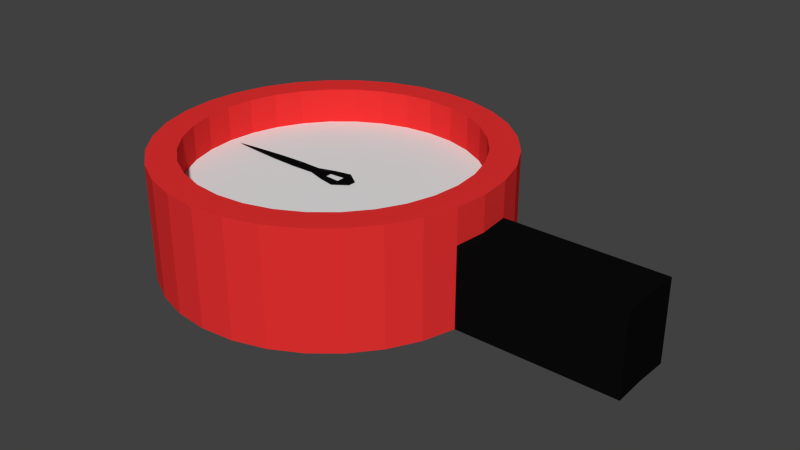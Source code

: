 # Source: Gague.blend  (saved by Blender 2.72.0; exported with 4.5.12 LTS)
import bpy
from mathutils import Matrix  # noqa: F401  (used for matrix-valued properties, if any)

bpy.ops.wm.read_factory_settings(use_empty=True)
scene = bpy.context.scene
scene.name = 'Scene'

# ---- collections
col_collection_1 = bpy.data.collections.new('Collection 1'); scene.collection.children.link(col_collection_1)

# ---- materials (node trees are filled in below, after node groups)
mat_red_metal = bpy.data.materials.new('Red Metal')
mat_red_metal.alpha_threshold = 0.0
mat_red_metal.use_transparent_shadow = False
mat_red_metal.diffuse_color = (0.8, 0.03107, 0.03107, 1.0)
mat_red_metal.roughness = 0.5
mat_black_metal = bpy.data.materials.new('Black Metal')
mat_black_metal.alpha_threshold = 0.0
mat_black_metal.use_transparent_shadow = False
mat_black_metal.diffuse_color = (0.003642, 0.003642, 0.003642, 1.0)
mat_black_metal.roughness = 0.5
mat_white_plastic = bpy.data.materials.new('White Plastic')
mat_white_plastic.alpha_threshold = 0.0
mat_white_plastic.use_transparent_shadow = False
mat_white_plastic.roughness = 0.5

# ---- material node trees

# ---- world
world_world = bpy.data.worlds.new('World'); scene.world = world_world
world_world.color = (0.05088, 0.05088, 0.05088)
world_world.use_sun_shadow = False
world_world.sun_shadow_jitter_overblur = 0.0
world_world.cycles.sampling_method = 'MANUAL'
world_world.cycles.sample_map_resolution = 256

# ---- meshes
me_cylinder_001 = bpy.data.meshes.new('Cylinder.001')
me_cylinder_001.from_pydata([(-1.581, -0.01596, 0.05915), (0.2528, -0.1092, 0.05915), (-0.3196, -0.1367, 0.05915), (0.2528, 0.07726, 0.05915), (-1.248, -0.0771, 0.05915), (-0.9143, -0.1287, 0.05915), (-0.5809, -0.1498, 0.05915), (-0.112, -0.2596, 0.05915), (0.08574, -0.3362, 0.05915), (0.08574, 0.3043, 0.05915), (-0.112, 0.2277, 0.05915), (-0.5809, 0.1179, 0.05915), (-0.9143, 0.09676, 0.05915), (-1.248, 0.04517, 0.05915), (-0.3196, 0.1048, 0.05915), (0.2528, -0.04704, 0.05915), (0.2528, 0.01511, 0.05915), (-1.248, -0.03634, 0.05915), (-1.248, 0.004417, 0.05915), (-0.9143, -0.05354, 0.05915), (-0.9143, 0.02161, 0.05915), (-0.5809, -0.06058, 0.05915), (-0.5809, 0.02866, 0.05915), (-0.112, -0.09718, 0.05915), (-0.112, 0.06526, 0.05915), (0.08574, -0.1227, 0.05915), (0.08574, 0.09079, 0.05915), (-0.3196, -0.05622, 0.05915), (-0.3196, 0.02429, 0.05915)], [], [(26, 16, 3, 9), (22, 28, 14, 11), (18, 20, 12, 13), (20, 22, 11, 12), (28, 24, 10, 14), (24, 26, 9, 10), (0, 4, 17, 18, 13), (8, 1, 15, 25), (25, 15, 16, 26), (6, 2, 27, 21), (21, 27, 28, 22), (4, 5, 19, 17), (17, 19, 20, 18), (5, 6, 21, 19), (19, 21, 22, 20), (2, 7, 23, 27), (27, 23, 24, 28), (7, 8, 25, 23)])
me_cylinder_001.polygons.foreach_set('material_index', [1, 1, 1, 1, 1, 1, 1, 1, 1, 1, 1, 1, 1, 1, 1, 1, 1, 1])
_uv = me_cylinder_001.uv_layers.new(name='UVMap')
_uv.uv.foreach_set('vector', [0.0, 0.0, 0.0, 0.0, 0.0, 0.0, 0.0, 0.0, 0.0, 0.0, 0.0, 0.0, 0.0, 0.0, 0.0, 0.0, 0.0, 0.0, 0.0, 0.0, 0.0, 0.0, 0.0, 0.0, 0.0, 0.0, 0.0, 0.0, 0.0, 0.0, 0.0, 0.0, 0.0, 0.0, 0.0, 0.0, 0.0, 0.0, 0.0, 0.0, 0.0, 0.0, 0.0, 0.0, 0.0, 0.0, 0.0, 0.0, 0.0, 0.0, 0.0, 0.0, 0.0, 0.0, 0.0, 0.0, 0.0, 0.0, 0.0, 0.0, 0.0, 0.0, 0.0, 0.0, 0.0, 0.0, 0.0, 0.0, 0.0, 0.0, 0.0, 0.0, 0.0, 0.0, 0.0, 0.0, 0.0, 0.0, 0.0, 0.0, 0.0, 0.0, 0.0, 0.0, 0.0, 0.0, 0.0, 0.0, 0.0, 0.0, 0.0, 0.0, 0.0, 0.0, 0.0, 0.0, 0.0, 0.0, 0.0, 0.0, 0.0, 0.0, 0.0, 0.0, 0.0, 0.0, 0.0, 0.0, 0.0, 0.0, 0.0, 0.0, 0.0, 0.0, 0.0, 0.0, 0.0, 0.0, 0.0, 0.0, 0.0, 0.0, 0.0, 0.0, 0.0, 0.0, 0.0, 0.0, 0.0, 0.0, 0.0, 0.0, 0.0, 0.0, 0.0, 0.0, 0.0, 0.0, 0.0, 0.0, 0.0, 0.0, 0.0, 0.0, 0.0, 0.0])
me_cylinder_001.materials.append(mat_red_metal)
me_cylinder_001.materials.append(mat_black_metal)
me_cylinder_001.materials.append(mat_white_plastic)
me_cylinder_001.use_remesh_preserve_volume = False
me_cylinder_001.use_remesh_preserve_attributes = False
me_cylinder_001.use_mirror_vertex_groups = False
me_cylinder_001.update()
me_cylinder = bpy.data.meshes.new('Cylinder')
me_cylinder.from_pydata([(0.0, 1.0, -0.8447), (0.0, 1.0, 1.155), (0.1951, 0.9808, -0.8447), (0.1951, 0.9808, 1.155), (0.3827, 0.9239, -0.8447), (0.3827, 0.9239, 1.155), (0.5556, 0.8315, -0.8447), (0.5556, 0.8315, 1.155), (0.7071, 0.7071, -0.8447), (0.7071, 0.7071, 1.155), (0.8315, 0.5556, -0.8447), (0.8315, 0.5556, 1.155), (0.9239, 0.3827, -0.8447), (0.9239, 0.3827, 1.155), (0.9808, 0.1951, -0.8447), (0.9808, 0.1951, 1.155), (1.0, 7.55e-08, -0.8447), (1.0, 7.55e-08, 1.155), (0.9808, -0.1951, -0.8447), (0.9808, -0.1951, 1.155), (0.9239, -0.3827, -0.8447), (0.9239, -0.3827, 1.155), (0.8315, -0.5556, -0.8447), (0.8315, -0.5556, 1.155), (0.7071, -0.7071, -0.8447), (0.7071, -0.7071, 1.155), (0.5556, -0.8315, -0.8447), (0.5556, -0.8315, 1.155), (0.3827, -0.9239, -0.8447), (0.3827, -0.9239, 1.155), (0.1951, -0.9808, -0.8447), (0.1951, -0.9808, 1.155), (-3.258e-07, -1.0, -0.8447), (-3.258e-07, -1.0, 1.155), (-0.1951, -0.9808, -0.8447), (-0.1951, -0.9808, 1.155), (-0.3827, -0.9239, -0.8447), (-0.3827, -0.9239, 1.155), (-0.5556, -0.8315, -0.8447), (-0.5556, -0.8315, 1.155), (-0.7071, -0.7071, -0.8447), (-0.7071, -0.7071, 1.155), (-0.8315, -0.5556, -0.8447), (-0.8315, -0.5556, 1.155), (-0.9239, -0.3827, -0.8447), (-0.9239, -0.3827, 1.155), (-0.9808, -0.1951, -0.8447), (-0.9808, -0.1951, 1.155), (-1.0, 9.656e-07, -0.8447), (-1.0, 9.656e-07, 1.155), (-0.9808, 0.1951, -0.8447), (-0.9808, 0.1951, 1.155), (-0.9239, 0.3827, -0.8447), (-0.9239, 0.3827, 1.155), (-0.8315, 0.5556, -0.8447), (-0.8315, 0.5556, 1.155), (-0.7071, 0.7071, -0.8447), (-0.7071, 0.7071, 1.155), (-0.5556, 0.8315, -0.8447), (-0.5556, 0.8315, 1.155), (-0.3827, 0.9239, -0.8447), (-0.3827, 0.9239, 1.155), (-0.1951, 0.9808, -0.8447), (-0.1951, 0.9808, 1.155), (-1.071e-08, 1.2, -0.8447), (-1.071e-08, 1.2, 1.155), (0.2341, 1.177, -0.8447), (0.2341, 1.177, 1.155), (0.4592, 1.109, -0.8447), (0.4592, 1.109, 1.155), (0.6667, 0.9978, -0.8447), (0.6667, 0.9978, 1.155), (0.8485, 0.8485, -0.8447), (0.8485, 0.8485, 1.155), (0.9978, 0.6667, -0.8447), (0.9978, 0.6667, 1.155), (1.109, 0.4592, -0.8447), (1.109, 0.4592, 1.155), (1.177, 0.2341, -0.8447), (1.177, 0.2341, 1.155), (1.2, 2.69e-08, -0.8447), (1.2, 2.69e-08, 1.155), (1.177, -0.2341, -0.8447), (1.177, -0.2341, 1.155), (1.109, -0.4592, -0.8447), (1.109, -0.4592, 1.155), (0.9978, -0.6667, -0.8447), (0.9978, -0.6667, 1.155), (0.8485, -0.8485, -0.8447), (0.8485, -0.8485, 1.155), (0.6667, -0.9978, -0.8447), (0.6667, -0.9978, 1.155), (0.4592, -1.109, -0.8447), (0.4592, -1.109, 1.155), (0.2341, -1.177, -0.8447), (0.2341, -1.177, 1.155), (-4.017e-07, -1.2, -0.8447), (-4.017e-07, -1.2, 1.155), (-0.2341, -1.177, -0.8447), (-0.2341, -1.177, 1.155), (-0.4592, -1.109, -0.8447), (-0.4592, -1.109, 1.155), (-0.6667, -0.9978, -0.8447), (-0.6667, -0.9978, 1.155), (-0.8485, -0.8485, -0.8447), (-0.8485, -0.8485, 1.155), (-0.9978, -0.6667, -0.8447), (-0.9978, -0.6667, 1.155), (-1.109, -0.4592, -0.8447), (-1.109, -0.4592, 1.155), (-1.177, -0.2341, -0.8447), (-1.177, -0.2341, 1.155), (-1.2, 1.095e-06, -0.8447), (-1.2, 1.095e-06, 1.155), (-1.177, 0.2341, -0.8447), (-1.177, 0.2341, 1.155), (-1.109, 0.4592, -0.8447), (-1.109, 0.4592, 1.155), (-0.9978, 0.6667, -0.8447), (-0.9978, 0.6667, 1.155), (-0.8485, 0.8485, -0.8447), (-0.8485, 0.8485, 1.155), (-0.6667, 0.9978, -0.8447), (-0.6667, 0.9978, 1.155), (-0.4592, 1.109, -0.8447), (-0.4592, 1.109, 1.155), (-0.2341, 1.177, -0.8447), (-0.2341, 1.177, 1.155), (0.0, 1.0, 2.022), (0.1951, 0.9808, 2.022), (0.3827, 0.9239, 2.022), (0.5556, 0.8315, 2.022), (0.7071, 0.7071, 2.022), (0.8315, 0.5556, 2.022), (0.9239, 0.3827, 2.022), (0.9808, 0.1951, 2.022), (1.0, 7.55e-08, 2.022), (0.9808, -0.1951, 2.022), (0.9239, -0.3827, 2.022), (0.8315, -0.5556, 2.022), (0.7071, -0.7071, 2.022), (0.5556, -0.8315, 2.022), (0.3827, -0.9239, 2.022), (0.1951, -0.9808, 2.022), (-3.258e-07, -1.0, 2.022), (-0.1951, -0.9808, 2.022), (-0.3827, -0.9239, 2.022), (-0.5556, -0.8315, 2.022), (-0.7071, -0.7071, 2.022), (-0.8315, -0.5556, 2.022), (-0.9239, -0.3827, 2.022), (-0.9808, -0.1951, 2.022), (-1.0, 9.656e-07, 2.022), (-0.9808, 0.1951, 2.022), (-0.9239, 0.3827, 2.022), (-0.8315, 0.5556, 2.022), (-0.7071, 0.7071, 2.022), (-0.5556, 0.8315, 2.022), (-0.3827, 0.9239, 2.022), (-0.1951, 0.9808, 2.022), (-1.071e-08, 1.2, 2.022), (0.2341, 1.177, 2.022), (0.4592, 1.109, 2.022), (0.6667, 0.9978, 2.022), (0.8485, 0.8485, 2.022), (0.9978, 0.6667, 2.022), (1.109, 0.4592, 2.022), (1.177, 0.2341, 2.022), (1.2, 2.69e-08, 2.022), (1.177, -0.2341, 2.022), (1.109, -0.4592, 2.022), (0.9978, -0.6667, 2.022), (0.8485, -0.8485, 2.022), (0.6667, -0.9978, 2.022), (0.4592, -1.109, 2.022), (0.2341, -1.177, 2.022), (-4.017e-07, -1.2, 2.022), (-0.2341, -1.177, 2.022), (-0.4592, -1.109, 2.022), (-0.6667, -0.9978, 2.022), (-0.8485, -0.8485, 2.022), (-0.9978, -0.6667, 2.022), (-1.109, -0.4592, 2.022), (-1.177, -0.2341, 2.022), (-1.2, 1.095e-06, 2.022), (-1.177, 0.2341, 2.022), (-1.109, 0.4592, 2.022), (-0.9978, 0.6667, 2.022), (-0.8485, 0.8485, 2.022), (-0.6667, 0.9978, 2.022), (-0.4592, 1.109, 2.022), (-0.2341, 1.177, 2.022), (2.307, 0.2341, -0.8447), (2.307, 0.2341, 1.155), (2.301, 2.69e-08, -0.8447), (2.301, 2.69e-08, 1.155), (2.307, -0.2341, -0.8447), (2.307, -0.2341, 1.155)], [], [(35, 37, 146, 145), (22, 20, 84, 86), (111, 109, 182, 183), (12, 10, 74, 76), (1, 3, 129, 128), (101, 99, 177, 178), (25, 27, 141, 140), (91, 89, 172, 173), (56, 54, 118, 120), (46, 44, 108, 110), (36, 34, 98, 100), (67, 65, 160, 161), (15, 17, 136, 135), (26, 24, 88, 90), (2, 0, 64, 66), (5, 7, 131, 130), (16, 14, 78, 80), (81, 79, 167, 168), (6, 4, 68, 70), (71, 69, 162, 163), (59, 61, 158, 157), (60, 58, 122, 124), (50, 48, 112, 114), (40, 38, 102, 104), (49, 51, 153, 152), (30, 28, 92, 94), (125, 123, 189, 190), (20, 18, 82, 84), (39, 41, 148, 147), (115, 113, 184, 185), (3, 1, 63, 61, 59, 57, 55, 53, 51, 49, 47, 45, 43, 41, 39, 37, 35, 33, 31, 29, 27, 25, 23, 21, 19, 17, 15, 13, 11, 9, 7, 5), (10, 8, 72, 74), (105, 103, 179, 180), (0, 2, 4, 6, 8, 10, 12, 14, 16, 18, 20, 22, 24, 26, 28, 30, 32, 34, 36, 38, 40, 42, 44, 46, 48, 50, 52, 54, 56, 58, 60, 62), (64, 65, 67, 66), (66, 67, 69, 68), (68, 69, 71, 70), (70, 71, 73, 72), (72, 73, 75, 74), (74, 75, 77, 76), (76, 77, 79, 78), (81, 83, 197, 195), (83, 82, 196, 197), (82, 83, 85, 84), (84, 85, 87, 86), (86, 87, 89, 88), (88, 89, 91, 90), (90, 91, 93, 92), (92, 93, 95, 94), (94, 95, 97, 96), (96, 97, 99, 98), (98, 99, 101, 100), (100, 101, 103, 102), (102, 103, 105, 104), (104, 105, 107, 106), (106, 107, 109, 108), (108, 109, 111, 110), (110, 111, 113, 112), (112, 113, 115, 114), (114, 115, 117, 116), (116, 117, 119, 118), (118, 119, 121, 120), (120, 121, 123, 122), (122, 123, 125, 124), (126, 127, 65, 64), (124, 125, 127, 126), (29, 31, 143, 142), (32, 30, 94, 96), (42, 40, 104, 106), (52, 50, 114, 116), (62, 60, 124, 126), (19, 21, 138, 137), (95, 93, 174, 175), (8, 6, 70, 72), (85, 83, 169, 170), (18, 16, 80, 82), (9, 11, 133, 132), (28, 26, 90, 92), (75, 73, 164, 165), (63, 1, 128, 159), (38, 36, 100, 102), (48, 46, 110, 112), (58, 56, 120, 122), (53, 55, 155, 154), (65, 127, 191, 160), (4, 2, 66, 68), (43, 45, 150, 149), (14, 12, 76, 78), (119, 117, 186, 187), (24, 22, 86, 88), (33, 35, 145, 144), (109, 107, 181, 182), (34, 32, 96, 98), (44, 42, 106, 108), (54, 52, 116, 118), (23, 25, 140, 139), (0, 62, 126, 64), (99, 97, 176, 177), (150, 151, 183, 182), (145, 146, 178, 177), (128, 129, 161, 160), (140, 141, 173, 172), (135, 136, 168, 167), (130, 131, 163, 162), (157, 158, 190, 189), (152, 153, 185, 184), (147, 148, 180, 179), (142, 143, 175, 174), (137, 138, 170, 169), (132, 133, 165, 164), (159, 128, 160, 191), (154, 155, 187, 186), (149, 150, 182, 181), (144, 145, 177, 176), (139, 140, 172, 171), (155, 156, 188, 187), (133, 134, 166, 165), (138, 139, 171, 170), (143, 144, 176, 175), (148, 149, 181, 180), (153, 154, 186, 185), (158, 159, 191, 190), (131, 132, 164, 163), (136, 137, 169, 168), (141, 142, 174, 173), (146, 147, 179, 178), (151, 152, 184, 183), (156, 157, 189, 188), (129, 130, 162, 161), (134, 135, 167, 166), (121, 119, 187, 188), (45, 47, 151, 150), (55, 57, 156, 155), (77, 75, 165, 166), (11, 13, 134, 133), (87, 85, 170, 171), (97, 95, 175, 176), (21, 23, 139, 138), (107, 105, 180, 181), (31, 33, 144, 143), (117, 115, 185, 186), (41, 43, 149, 148), (127, 125, 190, 191), (51, 53, 154, 153), (61, 63, 159, 158), (73, 71, 163, 164), (83, 81, 168, 169), (7, 9, 132, 131), (17, 19, 137, 136), (93, 91, 173, 174), (27, 29, 142, 141), (103, 101, 178, 179), (113, 111, 183, 184), (37, 39, 147, 146), (123, 121, 188, 189), (47, 49, 152, 151), (57, 59, 157, 156), (69, 67, 161, 162), (79, 77, 166, 167), (3, 5, 130, 129), (13, 15, 135, 134), (89, 87, 171, 172), (192, 193, 195, 194), (194, 195, 197, 196), (82, 80, 194, 196), (79, 81, 195, 193), (80, 78, 192, 194), (78, 79, 193, 192)])
me_cylinder.polygons.foreach_set('material_index', [0, 0, 0, 0, 0, 0, 0, 0, 0, 0, 0, 0, 0, 0, 0, 0, 0, 0, 0, 0, 0, 0, 0, 0, 0, 0, 0, 0, 0, 0, 2, 0, 0, 0, 0, 0, 0, 0, 0, 0, 0, 1, 1, 0, 0, 0, 0, 0, 0, 0, 0, 0, 0, 0, 0, 0, 0, 0, 0, 0, 0, 0, 0, 0, 0, 0, 0, 0, 0, 0, 0, 0, 0, 0, 0, 0, 0, 0, 0, 0, 0, 0, 0, 0, 0, 0, 0, 0, 0, 0, 0, 0, 0, 0, 0, 0, 0, 0, 0, 0, 0, 0, 0, 0, 0, 0, 0, 0, 0, 0, 0, 0, 0, 0, 0, 0, 0, 0, 0, 0, 0, 0, 0, 0, 0, 0, 0, 0, 0, 0, 0, 0, 0, 0, 0, 0, 0, 0, 0, 0, 0, 0, 0, 0, 0, 0, 0, 0, 0, 0, 0, 0, 0, 0, 0, 0, 0, 0, 0, 0, 0, 0, 1, 1, 1, 1, 1, 1])
_uv = me_cylinder.uv_layers.new(name='UVMap')
_uv.uv.foreach_set('vector', [0.0, 0.0, 0.0, 0.0, 0.0, 0.0, 0.0, 0.0, 0.0, 0.0, 0.0, 0.0, 0.0, 0.0, 0.0, 0.0, 0.0, 0.0, 0.0, 0.0, 0.0, 0.0, 0.0, 0.0, 0.0, 0.0, 0.0, 0.0, 0.0, 0.0, 0.0, 0.0, 0.0, 0.0, 0.0, 0.0, 0.0, 0.0, 0.0, 0.0, 0.0, 0.0, 0.0, 0.0, 0.0, 0.0, 0.0, 0.0, 0.0, 0.0, 0.0, 0.0, 0.0, 0.0, 0.0, 0.0, 0.0, 0.0, 0.0, 0.0, 0.0, 0.0, 0.0, 0.0, 0.0, 0.0, 0.0, 0.0, 0.0, 0.0, 0.0, 0.0, 0.0, 0.0, 0.0, 0.0, 0.0, 0.0, 0.0, 0.0, 0.0, 0.0, 0.0, 0.0, 0.0, 0.0, 0.0, 0.0, 0.0, 0.0, 0.0, 0.0, 0.0, 0.0, 0.0, 0.0, 0.0, 0.0, 0.0, 0.0, 0.0, 0.0, 0.0, 0.0, 0.0, 0.0, 0.0, 0.0, 0.0, 0.0, 0.0, 0.0, 0.0, 0.0, 0.0, 0.0, 0.0, 0.0, 0.0, 0.0, 0.0, 0.0, 0.0, 0.0, 0.0, 0.0, 0.0, 0.0, 0.0, 0.0, 0.0, 0.0, 0.0, 0.0, 0.0, 0.0, 0.0, 0.0, 0.0, 0.0, 0.0, 0.0, 0.0, 0.0, 0.0, 0.0, 0.0, 0.0, 0.0, 0.0, 0.0, 0.0, 0.0, 0.0, 0.0, 0.0, 0.0, 0.0, 0.0, 0.0, 0.0, 0.0, 0.0, 0.0, 0.0, 0.0, 0.0, 0.0, 0.0, 0.0, 0.0, 0.0, 0.0, 0.0, 0.0, 0.0, 0.0, 0.0, 0.0, 0.0, 0.0, 0.0, 0.0, 0.0, 0.0, 0.0, 0.0, 0.0, 0.0, 0.0, 0.0, 0.0, 0.0, 0.0, 0.0, 0.0, 0.0, 0.0, 0.0, 0.0, 0.0, 0.0, 0.0, 0.0, 0.0, 0.0, 0.0, 0.0, 0.0, 0.0, 0.0, 0.0, 0.0, 0.0, 0.0, 0.0, 0.0, 0.0, 0.0, 0.0, 0.0, 0.0, 0.0, 0.0, 0.0, 0.0, 0.0, 0.0, 0.0, 0.0, 0.0, 0.0, 0.0, 0.0, 0.0, 0.0, 0.0, 0.0, 0.0, 0.0, 0.7926, 0.09161, 0.8667, 0.1566, 0.9267, 0.2347, 0.9702, 0.323, 0.9957, 0.4182, 1.002, 0.5164, 0.9893, 0.6141, 0.9576, 0.7074, 0.9084, 0.7926, 0.8435, 0.8667, 0.7653, 0.9267, 0.677, 0.9702, 0.5818, 0.9957, 0.4836, 1.002, 0.3859, 0.9893, 0.2926, 0.9576, 0.2074, 0.9084, 0.1333, 0.8435, 0.07334, 0.7653, 0.02978, 0.677, 0.004291, 0.5818, -0.00215, 0.4836, 0.01071, 0.3859, 0.04236, 0.2926, 0.09161, 0.2074, 0.1566, 0.1333, 0.2347, 0.07334, 0.323, 0.02978, 0.4182, 0.004291, 0.5164, -0.00215, 0.6141, 0.01071, 0.7074, 0.04236, 0.0, 0.0, 0.0, 0.0, 0.0, 0.0, 0.0, 0.0, 0.0, 0.0, 0.0, 0.0, 0.0, 0.0, 0.0, 0.0, 0.0, 0.0, 0.0, 0.0, 0.0, 0.0, 0.0, 0.0, 0.0, 0.0, 0.0, 0.0, 0.0, 0.0, 0.0, 0.0, 0.0, 0.0, 0.0, 0.0, 0.0, 0.0, 0.0, 0.0, 0.0, 0.0, 0.0, 0.0, 0.0, 0.0, 0.0, 0.0, 0.0, 0.0, 0.0, 0.0, 0.0, 0.0, 0.0, 0.0, 0.0, 0.0, 0.0, 0.0, 0.0, 0.0, 0.0, 0.0, 0.0, 0.0, 0.0, 0.0, 0.0, 0.0, 0.0, 0.0, 0.0, 0.0, 0.0, 0.0, 0.0, 0.0, 0.0, 0.0, 0.0, 0.0, 0.0, 0.0, 0.0, 0.0, 0.0, 0.0, 0.0, 0.0, 0.0, 0.0, 0.0, 0.0, 0.0, 0.0, 0.0, 0.0, 0.0, 0.0, 0.0, 0.0, 0.0, 0.0, 0.0, 0.0, 0.0, 0.0, 0.0, 0.0, 0.0, 0.0, 0.0, 0.0, 0.0, 0.0, 0.0, 0.0, 0.0, 0.0, 0.0, 0.0, 0.0, 0.0, 0.0, 0.0, 0.0, 0.0, 0.0, 0.0, 0.0, 0.0, 0.0, 0.0, 0.0, 0.0, 0.0, 0.0, 0.0, 0.0, 0.0, 0.0, 0.0, 0.0, 0.0, 0.0, 0.0, 0.0, 0.0, 0.0, 0.0, 0.0, 0.0, 0.0, 0.0, 0.0, 0.0, 0.0, 0.0, 0.0, 0.0, 0.0, 0.0, 0.0, 0.0, 0.0, 0.0, 0.0, 0.0, 0.0, 0.0, 0.0, 0.0, 0.0, 0.0, 0.0, 0.0, 0.0, 0.0, 0.0, 0.0, 0.0, 0.0, 0.0, 0.0, 0.0, 0.0, 0.0, 0.0, 0.0, 0.0, 0.0, 0.0, 0.0, 0.0, 0.0, 0.0, 0.0, 0.0, 0.0, 0.0, 0.0, 0.0, 0.0, 0.0, 0.0, 0.0, 0.0, 0.0, 0.0, 0.0, 0.0, 0.0, 0.0, 0.0, 0.0, 0.0, 0.0, 0.0, 0.0, 0.0, 0.0, 0.0, 0.0, 0.0, 0.0, 0.0, 0.0, 0.0, 0.0, 0.0, 0.0, 0.0, 0.0, 0.0, 0.0, 0.0, 0.0, 0.0, 0.0, 0.0, 0.0, 0.0, 0.0, 0.0, 0.0, 0.0, 0.0, 0.0, 0.0, 0.0, 0.0, 0.0, 0.0, 0.0, 0.0, 0.0, 0.0, 0.0, 0.0, 0.0, 0.0, 0.0, 0.0, 0.0, 0.0, 0.0, 0.0, 0.0, 0.0, 0.0, 0.0, 0.0, 0.0, 0.0, 0.0, 0.0, 0.0, 0.0, 0.0, 0.0, 0.0, 0.0, 0.0, 0.0, 0.0, 0.0, 0.0, 0.0, 0.0, 0.0, 0.0, 0.0, 0.0, 0.0, 0.0, 0.0, 0.0, 0.0, 0.0, 0.0, 0.0, 0.0, 0.0, 0.0, 0.0, 0.0, 0.0, 0.0, 0.0, 0.0, 0.0, 0.0, 0.0, 0.0, 0.0, 0.0, 0.0, 0.0, 0.0, 0.0, 0.0, 0.0, 0.0, 0.0, 0.0, 0.0, 0.0, 0.0, 0.0, 0.0, 0.0, 0.0, 0.0, 0.0, 0.0, 0.0, 0.0, 0.0, 0.0, 0.0, 0.0, 0.0, 0.0, 0.0, 0.0, 0.0, 0.0, 0.0, 0.0, 0.0, 0.0, 0.0, 0.0, 0.0, 0.0, 0.0, 0.0, 0.0, 0.0, 0.0, 0.0, 0.0, 0.0, 0.0, 0.0, 0.0, 0.0, 0.0, 0.0, 0.0, 0.0, 0.0, 0.0, 0.0, 0.0, 0.0, 0.0, 0.0, 0.0, 0.0, 0.0, 0.0, 0.0, 0.0, 0.0, 0.0, 0.0, 0.0, 0.0, 0.0, 0.0, 0.0, 0.0, 0.0, 0.0, 0.0, 0.0, 0.0, 0.0, 0.0, 0.0, 0.0, 0.0, 0.0, 0.0, 0.0, 0.0, 0.0, 0.0, 0.0, 0.0, 0.0, 0.0, 0.0, 0.0, 0.0, 0.0, 0.0, 0.0, 0.0, 0.0, 0.0, 0.0, 0.0, 0.0, 0.0, 0.0, 0.0, 0.0, 0.0, 0.0, 0.0, 0.0, 0.0, 0.0, 0.0, 0.0, 0.0, 0.0, 0.0, 0.0, 0.0, 0.0, 0.0, 0.0, 0.0, 0.0, 0.0, 0.0, 0.0, 0.0, 0.0, 0.0, 0.0, 0.0, 0.0, 0.0, 0.0, 0.0, 0.0, 0.0, 0.0, 0.0, 0.0, 0.0, 0.0, 0.0, 0.0, 0.0, 0.0, 0.0, 0.0, 0.0, 0.0, 0.0, 0.0, 0.0, 0.0, 0.0, 0.0, 0.0, 0.0, 0.0, 0.0, 0.0, 0.0, 0.0, 0.0, 0.0, 0.0, 0.0, 0.0, 0.0, 0.0, 0.0, 0.0, 0.0, 0.0, 0.0, 0.0, 0.0, 0.0, 0.0, 0.0, 0.0, 0.0, 0.0, 0.0, 0.0, 0.0, 0.0, 0.0, 0.0, 0.0, 0.0, 0.0, 0.0, 0.0, 0.0, 0.0, 0.0, 0.0, 0.0, 0.0, 0.0, 0.0, 0.0, 0.0, 0.0, 0.0, 0.0, 0.0, 0.0, 0.0, 0.0, 0.0, 0.0, 0.0, 0.0, 0.0, 0.0, 0.0, 0.0, 0.0, 0.0, 0.0, 0.0, 0.0, 0.0, 0.0, 0.0, 0.0, 0.0, 0.0, 0.0, 0.0, 0.0, 0.0, 0.0, 0.0, 0.0, 0.0, 0.0, 0.0, 0.0, 0.0, 0.0, 0.0, 0.0, 0.0, 0.0, 0.0, 0.0, 0.0, 0.0, 0.0, 0.0, 0.0, 0.0, 0.0, 0.0, 0.0, 0.0, 0.0, 0.0, 0.0, 0.0, 0.0, 0.0, 0.0, 0.0, 0.0, 0.0, 0.0, 0.0, 0.0, 0.0, 0.0, 0.0, 0.0, 0.0, 0.0, 0.0, 0.0, 0.0, 0.0, 0.0, 0.0, 0.0, 0.0, 0.0, 0.0, 0.0, 0.0, 0.0, 0.0, 0.0, 0.0, 0.0, 0.0, 0.0, 0.0, 0.0, 0.0, 0.0, 0.0, 0.0, 0.0, 0.0, 0.0, 0.0, 0.0, 0.0, 0.0, 0.0, 0.0, 0.0, 0.0, 0.0, 0.0, 0.0, 0.0, 0.0, 0.0, 0.0, 0.0, 0.0, 0.0, 0.0, 0.0, 0.0, 0.0, 0.0, 0.0, 0.0, 0.0, 0.0, 0.0, 0.0, 0.0, 0.0, 0.0, 0.0, 0.0, 0.0, 0.0, 0.0, 0.0, 0.0, 0.0, 0.0, 0.0, 0.0, 0.0, 0.0, 0.0, 0.0, 0.0, 0.0, 0.0, 0.0, 0.0, 0.0, 0.0, 0.0, 0.0, 0.0, 0.0, 0.0, 0.0, 0.0, 0.0, 0.0, 0.0, 0.0, 0.0, 0.0, 0.0, 0.0, 0.0, 0.0, 0.0, 0.0, 0.0, 0.0, 0.0, 0.0, 0.0, 0.0, 0.0, 0.0, 0.0, 0.0, 0.0, 0.0, 0.0, 0.0, 0.0, 0.0, 0.0, 0.0, 0.0, 0.0, 0.0, 0.0, 0.0, 0.0, 0.0, 0.0, 0.0, 0.0, 0.0, 0.0, 0.0, 0.0, 0.0, 0.0, 0.0, 0.0, 0.0, 0.0, 0.0, 0.0, 0.0, 0.0, 0.0, 0.0, 0.0, 0.0, 0.0, 0.0, 0.0, 0.0, 0.0, 0.0, 0.0, 0.0, 0.0, 0.0, 0.0, 0.0, 0.0, 0.0, 0.0, 0.0, 0.0, 0.0, 0.0, 0.0, 0.0, 0.0, 0.0, 0.0, 0.0, 0.0, 0.0, 0.0, 0.0, 0.0, 0.0, 0.0, 0.0, 0.0, 0.0, 0.0, 0.0, 0.0, 0.0, 0.0, 0.0, 0.0, 0.0, 0.0, 0.0, 0.0, 0.0, 0.0, 0.0, 0.0, 0.0, 0.0, 0.0, 0.0, 0.0, 0.0, 0.0, 0.0, 0.0, 0.0, 0.0, 0.0, 0.0, 0.0, 0.0, 0.0, 0.0, 0.0, 0.0, 0.0, 0.0, 0.0, 0.0, 0.0, 0.0, 0.0, 0.0, 0.0, 0.0, 0.0, 0.0, 0.0, 0.0, 0.0, 0.0, 0.0, 0.0, 0.0, 0.0, 0.0, 0.0, 0.0, 0.0, 0.0, 0.0, 0.0, 0.0, 0.0, 0.0, 0.0, 0.0, 0.0, 0.0, 0.0, 0.0, 0.0, 0.0, 0.0, 0.0, 0.0, 0.0, 0.0, 0.0, 0.0, 0.0, 0.0, 0.0, 0.0, 0.0, 0.0, 0.0, 0.0, 0.0, 0.0, 0.0, 0.0, 0.0, 0.0, 0.0, 0.0, 0.0, 0.0, 0.0, 0.0, 0.0, 0.0, 0.0, 0.0, 0.0, 0.0, 0.0, 0.0, 0.0, 0.0, 0.0, 0.0, 0.0, 0.0, 0.0, 0.0, 0.0, 0.0, 0.0, 0.0, 0.0, 0.0, 0.0, 0.0, 0.0, 0.0, 0.0, 0.0, 0.0, 0.0, 0.0, 0.0, 0.0, 0.0, 0.0, 0.0, 0.0, 0.0, 0.0, 0.0, 0.0, 0.0, 0.0, 0.0, 0.0, 0.0, 0.0, 0.0, 0.0, 0.0, 0.0, 0.0, 0.0, 0.0, 0.0, 0.0, 0.0, 0.0, 0.0, 0.0, 0.0, 0.0, 0.0, 0.0, 0.0, 0.0, 0.0, 0.0, 0.0, 0.0, 0.0, 0.0, 0.0, 0.0, 0.0, 0.0, 0.0, 0.0, 0.0, 0.0, 0.0, 0.0, 0.0, 0.0, 0.0, 0.0, 0.0, 0.0, 0.0, 0.0, 0.0, 0.0, 0.0, 0.0, 0.0, 0.0, 0.0, 0.0, 0.0, 0.0, 0.0, 0.0, 0.0, 0.0, 0.0, 0.0, 0.0, 0.0, 0.0, 0.0, 0.0, 0.0, 0.0, 0.0, 0.0, 0.0, 0.0, 0.0, 0.0, 0.0, 0.0, 0.0, 0.0, 0.0, 0.0, 0.0, 0.0, 0.0, 0.0, 0.0, 0.0, 0.0, 0.0, 0.0, 0.0, 0.0, 0.0, 0.0, 0.0, 0.0, 0.0, 0.0, 0.0, 0.0, 0.0, 0.0, 0.0, 0.0, 0.0, 0.0, 0.0, 0.0, 0.0, 0.0, 0.0, 0.0, 0.0, 0.0, 0.0, 0.0, 0.0, 0.0, 0.0, 0.0, 0.0, 0.0, 0.0, 0.0, 0.0, 0.0, 0.0, 0.0, 0.0, 0.0, 0.0, 0.0, 0.0, 0.0, 0.0, 0.0, 0.0, 0.0, 0.0, 0.0, 0.0, 0.0, 0.0, 0.0, 0.0, 0.0, 0.0, 0.0, 0.0, 0.0, 0.0, 0.0, 0.0, 0.0, 0.0, 0.0, 0.0, 0.0, 0.0, 0.0, 0.0, 0.0, 0.0, 0.0, 0.0, 0.0, 0.0, 0.0, 0.0, 0.0, 0.0, 0.0, 0.0, 0.0, 0.0, 0.0, 0.0, 0.0, 0.0, 0.0, 0.0, 0.0, 0.0, 0.0, 0.0, 0.0, 0.0, 0.0, 0.0, 0.0, 0.0, 0.0, 0.0, 0.0, 0.0, 0.0, 0.0, 0.0, 0.0, 0.0, 0.0, 0.0, 0.0, 0.0, 0.0, 0.0, 0.0, 0.0, 0.0, 0.0, 0.0, 0.0, 0.0, 0.0, 0.0, 0.0, 0.0, 0.0, 0.0, 0.0, 0.0, 0.0, 0.0, 0.0])
me_cylinder.materials.append(mat_red_metal)
me_cylinder.materials.append(mat_black_metal)
me_cylinder.materials.append(mat_white_plastic)
me_cylinder.use_remesh_preserve_volume = False
me_cylinder.use_remesh_preserve_attributes = False
me_cylinder.use_mirror_vertex_groups = False
me_cylinder.update()

# ---- objects
ob_cylinder_001 = bpy.data.objects.new('Cylinder.001', me_cylinder_001)
ob_cylinder = bpy.data.objects.new('Cylinder', me_cylinder)

# ---- transforms, parenting, visibility, modifiers, constraints
ob_cylinder_001.location = (-0.001978, 0.0, 0.2469)
ob_cylinder_001.scale = (0.2879, 0.1511, 0.1092)
ob_cylinder_001.lineart.crease_threshold = 0.0
ob_cylinder.location = (-0.005933, 0.0, 0.08229)
ob_cylinder.scale = (0.5, 0.5, 0.143)
ob_cylinder.lineart.crease_threshold = 0.0

# ---- collection membership
col_collection_1.objects.link(ob_cylinder_001)
col_collection_1.objects.link(ob_cylinder)

# ---- scene / render settings (as saved in the file)
scene.frame_start = 1; scene.frame_end = 250; scene.frame_set(1)
scene.render.engine = 'BLENDER_EEVEE_NEXT'
scene.render.resolution_percentage = 50
scene.render.dither_intensity = 0.0
scene.cycles.use_denoising = False
scene.cycles.samples = 10
scene.cycles.sampling_pattern = 'TABULATED_SOBOL'
scene.cycles.light_sampling_threshold = 0.0
scene.cycles.use_adaptive_sampling = False
scene.cycles.use_light_tree = False
scene.cycles.blur_glossy = 0.0
scene.cycles.pixel_filter_type = 'GAUSSIAN'
scene.cycles.sample_clamp_indirect = 0.0
scene.view_settings.view_transform = 'Standard'
bpy.context.view_layer.update()

# ---- added for rendering (the .blend has no active camera and no usable light): camera, sun
cam_auto = bpy.data.cameras.new('AutoCamera')
cam_auto.lens = 50.0
cam_auto.sensor_width = 36.0
cam_auto.clip_end = 1000.0
ob_auto_camera = bpy.data.objects.new('AutoCamera', cam_auto)
scene.collection.objects.link(ob_auto_camera)
ob_auto_camera.location = (2.27294, -2.40256, 1.76814)
ob_auto_camera.rotation_euler = (1.09748, -7.21219e-08, 0.694738)
scene.camera = ob_auto_camera
light_auto_sun = bpy.data.lights.new('AutoSun', 'SUN')
light_auto_sun.energy = 3.0
light_auto_sun.angle = 0.0523599
ob_auto_sun = bpy.data.objects.new('AutoSun', light_auto_sun)
scene.collection.objects.link(ob_auto_sun)
ob_auto_sun.rotation_euler = (0.872665, 0.174533, 0.523599)
bpy.context.view_layer.update()
